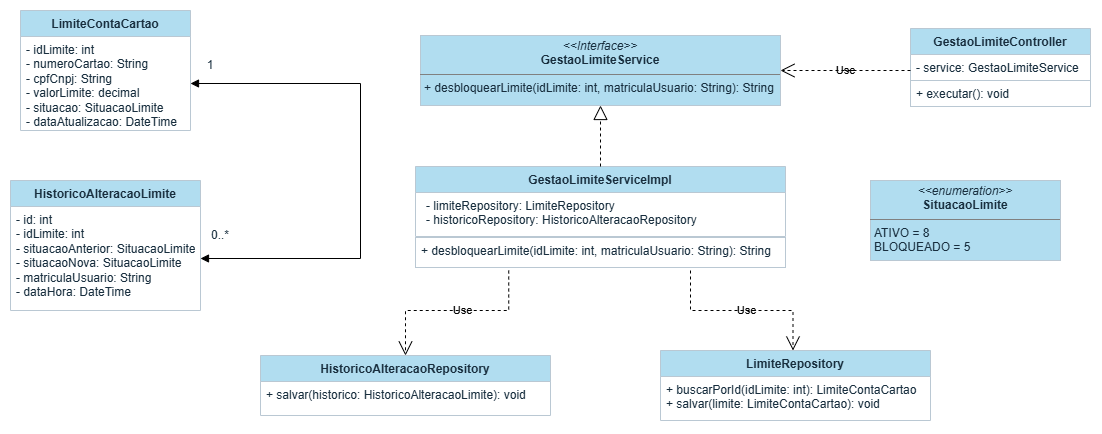

The diagram above was exported from draw.io. Its source (the exported page's mxGraphModel, read from the mxfile embedded in the PNG):
<mxGraphModel dx="1128" dy="654" grid="1" gridSize="10" guides="1" tooltips="1" connect="1" arrows="1" fold="1" page="1" pageScale="1" pageWidth="1654" pageHeight="1169" math="0" shadow="0">
  <root>
    <mxCell id="0" />
    <mxCell id="1" parent="0" />
    <mxCell id="ZAv-CaXQ4RSPR6pmMdge-1" parent="1" style="verticalAlign=top;align=left;overflow=fill;html=1;whiteSpace=wrap;labelBackgroundColor=none;fillColor=#B1DDF0;strokeColor=#BAC8D3;fontColor=#182E3E;" value="&lt;p style=&quot;margin:0px;margin-top:4px;text-align:center;&quot;&gt;&lt;i&gt;&amp;lt;&amp;lt;enumeration&amp;gt;&amp;gt;&lt;/i&gt;&lt;br&gt;&lt;b&gt;SituacaoLimite&lt;/b&gt;&lt;/p&gt;&lt;hr size=&quot;1&quot; style=&quot;border-style:solid;&quot;&gt;&lt;p style=&quot;margin:0px;margin-left:4px;&quot;&gt;ATIVO = 8&lt;/p&gt;&lt;p style=&quot;margin:0px;margin-left:4px;&quot;&gt;BLOQUEADO = 5&lt;/p&gt;" vertex="1">
      <mxGeometry height="80" width="190" x="870" y="190" as="geometry" />
    </mxCell>
    <mxCell id="ZAv-CaXQ4RSPR6pmMdge-12" parent="1" style="swimlane;fontStyle=1;align=center;verticalAlign=top;childLayout=stackLayout;horizontal=1;startSize=26;horizontalStack=0;resizeParent=1;resizeParentMax=0;resizeLast=0;collapsible=1;marginBottom=0;whiteSpace=wrap;html=1;labelBackgroundColor=none;fillColor=#B1DDF0;strokeColor=#BAC8D3;fontColor=#182E3E;" value="LimiteContaCartao" vertex="1">
      <mxGeometry height="120" width="170" x="20" y="20" as="geometry" />
    </mxCell>
    <mxCell id="ZAv-CaXQ4RSPR6pmMdge-13" parent="ZAv-CaXQ4RSPR6pmMdge-12" style="text;align=left;verticalAlign=top;spacingLeft=4;spacingRight=4;overflow=hidden;rotatable=0;points=[[0,0.5],[1,0.5]];portConstraint=eastwest;whiteSpace=wrap;html=1;labelBackgroundColor=none;fontColor=#182E3E;" value="- idLimite: int&amp;nbsp;&lt;div&gt;- numeroCartao: String&amp;nbsp;&lt;/div&gt;&lt;div&gt;- cpfCnpj: String&lt;/div&gt;&lt;div&gt;- valorLimite: decimal&amp;nbsp;&lt;/div&gt;&lt;div&gt;- situacao: SituacaoLimite&amp;nbsp;&lt;/div&gt;&lt;div&gt;- dataAtualizacao: DateTime&lt;/div&gt;" vertex="1">
      <mxGeometry height="94" width="170" y="26" as="geometry" />
    </mxCell>
    <mxCell id="ZAv-CaXQ4RSPR6pmMdge-16" parent="1" style="swimlane;fontStyle=1;align=center;verticalAlign=top;childLayout=stackLayout;horizontal=1;startSize=26;horizontalStack=0;resizeParent=1;resizeParentMax=0;resizeLast=0;collapsible=1;marginBottom=0;whiteSpace=wrap;html=1;labelBackgroundColor=none;fillColor=#B1DDF0;strokeColor=#BAC8D3;fontColor=#182E3E;" value="HistoricoAlteracaoLimite" vertex="1">
      <mxGeometry height="130" width="190" x="10" y="190" as="geometry" />
    </mxCell>
    <mxCell id="ZAv-CaXQ4RSPR6pmMdge-17" parent="ZAv-CaXQ4RSPR6pmMdge-16" style="text;align=left;verticalAlign=top;spacingLeft=4;spacingRight=4;overflow=hidden;rotatable=0;points=[[0,0.5],[1,0.5]];portConstraint=eastwest;whiteSpace=wrap;html=1;labelBackgroundColor=none;fontColor=#182E3E;" value="- id: int&amp;nbsp;&lt;div&gt;- idLimite: int&amp;nbsp;&lt;/div&gt;&lt;div&gt;- situacaoAnterior: SituacaoLimite&lt;/div&gt;&lt;div&gt;- situacaoNova: SituacaoLimite&amp;nbsp;&lt;/div&gt;&lt;div&gt;- matriculaUsuario: String&amp;nbsp;&lt;/div&gt;&lt;div&gt;- dataHora: DateTime&lt;/div&gt;" vertex="1">
      <mxGeometry height="104" width="190" y="26" as="geometry" />
    </mxCell>
    <mxCell id="ZAv-CaXQ4RSPR6pmMdge-19" parent="1" style="swimlane;fontStyle=1;align=center;verticalAlign=top;childLayout=stackLayout;horizontal=1;startSize=26;horizontalStack=0;resizeParent=1;resizeParentMax=0;resizeLast=0;collapsible=1;marginBottom=0;whiteSpace=wrap;html=1;labelBackgroundColor=none;swimlaneFillColor=none;fillColor=#B1DDF0;strokeColor=#BAC8D3;fontColor=#182E3E;" value="LimiteRepository" vertex="1">
      <mxGeometry height="70" width="270" x="660" y="360" as="geometry" />
    </mxCell>
    <mxCell id="ZAv-CaXQ4RSPR6pmMdge-20" parent="ZAv-CaXQ4RSPR6pmMdge-19" style="text;align=left;verticalAlign=top;spacingLeft=4;spacingRight=4;overflow=hidden;rotatable=0;points=[[0,0.5],[1,0.5]];portConstraint=eastwest;whiteSpace=wrap;html=1;labelBackgroundColor=none;fontColor=#182E3E;" value="+ buscarPorId(idLimite: int): LimiteContaCartao&amp;nbsp;&lt;div&gt;+ salvar(limite: LimiteContaCartao): void&lt;/div&gt;" vertex="1">
      <mxGeometry height="44" width="270" y="26" as="geometry" />
    </mxCell>
    <mxCell id="U6QWg7KxTvx4aeuzpY_0-1" parent="1" style="swimlane;fontStyle=1;align=center;verticalAlign=top;childLayout=stackLayout;horizontal=1;startSize=26;horizontalStack=0;resizeParent=1;resizeParentMax=0;resizeLast=0;collapsible=1;marginBottom=0;whiteSpace=wrap;html=1;labelBackgroundColor=none;fillColor=#B1DDF0;strokeColor=#BAC8D3;fontColor=#182E3E;" value="HistoricoAlteracaoRepository" vertex="1">
      <mxGeometry height="60" width="290" x="260" y="365" as="geometry" />
    </mxCell>
    <mxCell id="U6QWg7KxTvx4aeuzpY_0-2" parent="U6QWg7KxTvx4aeuzpY_0-1" style="text;align=left;verticalAlign=top;spacingLeft=4;spacingRight=4;overflow=hidden;rotatable=0;points=[[0,0.5],[1,0.5]];portConstraint=eastwest;whiteSpace=wrap;html=1;labelBackgroundColor=none;fontColor=#182E3E;" value="+ salvar(historico: HistoricoAlteracaoLimite): void" vertex="1">
      <mxGeometry height="34" width="290" y="26" as="geometry" />
    </mxCell>
    <mxCell id="U6QWg7KxTvx4aeuzpY_0-3" parent="1" style="verticalAlign=top;align=left;overflow=fill;html=1;whiteSpace=wrap;labelBackgroundColor=none;fillColor=#B1DDF0;strokeColor=#BAC8D3;fontColor=#182E3E;" value="&lt;p style=&quot;margin:0px;margin-top:4px;text-align:center;&quot;&gt;&lt;i&gt;&amp;lt;&amp;lt;Interface&amp;gt;&amp;gt;&lt;/i&gt;&lt;br&gt;&lt;b&gt;GestaoLimiteService&lt;/b&gt;&lt;/p&gt;&lt;hr size=&quot;1&quot; style=&quot;border-style:solid;&quot;&gt;&lt;p style=&quot;margin:0px;margin-left:4px;&quot;&gt;+ desbloquearLimite(idLimite: int, matriculaUsuario: String): String&lt;/p&gt;&lt;p style=&quot;margin:0px;margin-left:4px;&quot;&gt;&lt;br&gt;&lt;/p&gt;" vertex="1">
      <mxGeometry height="70" width="360" x="420" y="45" as="geometry" />
    </mxCell>
    <mxCell id="U6QWg7KxTvx4aeuzpY_0-4" parent="1" style="swimlane;fontStyle=1;align=center;verticalAlign=top;childLayout=stackLayout;horizontal=1;startSize=26;horizontalStack=0;resizeParent=1;resizeParentMax=0;resizeLast=0;collapsible=1;marginBottom=0;whiteSpace=wrap;html=1;labelBackgroundColor=none;fillColor=#B1DDF0;fillStyle=solid;strokeColor=#BAC8D3;fontColor=#182E3E;" value="&lt;span&gt;GestaoLimiteServiceImpl&lt;/span&gt;" vertex="1">
      <mxGeometry height="70" width="370" x="415" y="176" as="geometry" />
    </mxCell>
    <mxCell id="U6QWg7KxTvx4aeuzpY_0-8" edge="1" parent="1" source="U6QWg7KxTvx4aeuzpY_0-4" style="endArrow=block;dashed=1;endFill=0;endSize=12;html=1;rounded=0;entryX=0.5;entryY=1;entryDx=0;entryDy=0;labelBackgroundColor=none;fontColor=default;exitX=0.5;exitY=0;exitDx=0;exitDy=0;" target="U6QWg7KxTvx4aeuzpY_0-3" value="">
      <mxGeometry relative="1" width="160" as="geometry">
        <Array as="points" />
        <mxPoint x="280" y="400" as="sourcePoint" />
        <mxPoint x="440" y="400" as="targetPoint" />
      </mxGeometry>
    </mxCell>
    <mxCell id="U6QWg7KxTvx4aeuzpY_0-9" parent="1" style="swimlane;fontStyle=1;align=center;verticalAlign=top;childLayout=stackLayout;horizontal=1;startSize=26;horizontalStack=0;resizeParent=1;resizeParentMax=0;resizeLast=0;collapsible=1;marginBottom=0;whiteSpace=wrap;html=1;labelBackgroundColor=none;fillColor=#B1DDF0;strokeColor=#BAC8D3;fontColor=#182E3E;" value="GestaoLimiteController" vertex="1">
      <mxGeometry height="52" width="180" x="910" y="38" as="geometry" />
    </mxCell>
    <mxCell id="U6QWg7KxTvx4aeuzpY_0-10" parent="U6QWg7KxTvx4aeuzpY_0-9" style="text;align=left;verticalAlign=top;spacingLeft=4;spacingRight=4;overflow=hidden;rotatable=0;points=[[0,0.5],[1,0.5]];portConstraint=eastwest;whiteSpace=wrap;html=1;labelBackgroundColor=none;fontColor=#182E3E;" value="- service: GestaoLimiteService" vertex="1">
      <mxGeometry height="26" width="180" y="26" as="geometry" />
    </mxCell>
    <mxCell id="U6QWg7KxTvx4aeuzpY_0-13" edge="1" parent="1" style="endArrow=open;endSize=12;dashed=1;html=1;rounded=0;entryX=1;entryY=0.5;entryDx=0;entryDy=0;labelBackgroundColor=none;fontColor=default;" target="U6QWg7KxTvx4aeuzpY_0-3" value="Use">
      <mxGeometry relative="1" width="160" as="geometry">
        <mxPoint x="910" y="80" as="sourcePoint" />
        <mxPoint x="730" y="360" as="targetPoint" />
      </mxGeometry>
    </mxCell>
    <mxCell id="U6QWg7KxTvx4aeuzpY_0-14" edge="1" parent="1" source="U6QWg7KxTvx4aeuzpY_0-7" style="endArrow=open;endSize=12;dashed=1;html=1;rounded=0;entryX=0.5;entryY=0;entryDx=0;entryDy=0;labelBackgroundColor=none;fontColor=default;exitX=0.252;exitY=1.1;exitDx=0;exitDy=0;exitPerimeter=0;" target="U6QWg7KxTvx4aeuzpY_0-1" value="Use">
      <mxGeometry relative="1" width="160" x="-0.0862" as="geometry">
        <Array as="points">
          <mxPoint x="508.24" y="320" />
          <mxPoint x="405" y="320" />
        </Array>
        <mxPoint x="520" y="282.22" as="sourcePoint" />
        <mxPoint x="720" y="470" as="targetPoint" />
      </mxGeometry>
    </mxCell>
    <mxCell id="U6QWg7KxTvx4aeuzpY_0-15" edge="1" parent="1" source="ZAv-CaXQ4RSPR6pmMdge-13" style="endArrow=block;startArrow=block;endFill=1;startFill=1;html=1;rounded=0;exitX=1;exitY=0.5;exitDx=0;exitDy=0;entryX=1;entryY=0.5;entryDx=0;entryDy=0;labelBackgroundColor=none;fontColor=default;" target="ZAv-CaXQ4RSPR6pmMdge-17" value="">
      <mxGeometry relative="1" width="160" x="0.0099" as="geometry">
        <Array as="points">
          <mxPoint x="360" y="93" />
          <mxPoint x="360" y="268" />
        </Array>
        <mxPoint x="260" y="170" as="sourcePoint" />
        <mxPoint x="420" y="170" as="targetPoint" />
      </mxGeometry>
    </mxCell>
    <mxCell id="U6QWg7KxTvx4aeuzpY_0-16" edge="1" parent="1" style="endArrow=open;endSize=12;dashed=1;html=1;rounded=0;entryX=0.5;entryY=0;entryDx=0;entryDy=0;labelBackgroundColor=none;fontColor=default;" value="Use">
      <mxGeometry relative="1" width="160" x="0.0521" as="geometry">
        <Array as="points">
          <mxPoint x="690" y="320" />
          <mxPoint x="792.5" y="320" />
        </Array>
        <mxPoint x="690" y="280" as="sourcePoint" />
        <mxPoint x="792.5" y="360" as="targetPoint" />
      </mxGeometry>
    </mxCell>
    <mxCell id="U6QWg7KxTvx4aeuzpY_0-17" parent="1" style="text;html=1;whiteSpace=wrap;strokeColor=none;fillColor=none;align=center;verticalAlign=middle;rounded=0;labelBackgroundColor=none;fontColor=#182E3E;" value="1" vertex="1">
      <mxGeometry height="30" width="60" x="180" y="60" as="geometry" />
    </mxCell>
    <mxCell id="U6QWg7KxTvx4aeuzpY_0-18" parent="1" style="text;html=1;whiteSpace=wrap;strokeColor=none;fillColor=none;align=center;verticalAlign=middle;rounded=0;labelBackgroundColor=none;fontColor=#182E3E;" value="0..*" vertex="1">
      <mxGeometry height="30" width="60" x="190" y="230" as="geometry" />
    </mxCell>
    <mxCell id="U6QWg7KxTvx4aeuzpY_0-7" parent="1" style="text;align=left;verticalAlign=top;spacingLeft=4;spacingRight=4;overflow=hidden;rotatable=0;points=[[0,0.5],[1,0.5]];portConstraint=eastwest;whiteSpace=wrap;html=1;labelBackgroundColor=none;strokeColor=#BAC8D3;fontColor=#182E3E;" value="+ desbloquearLimite(idLimite: int, matriculaUsuario: String): String" vertex="1">
      <mxGeometry height="30" width="370" x="415" y="247" as="geometry" />
    </mxCell>
    <mxCell id="U6QWg7KxTvx4aeuzpY_0-12" parent="1" style="text;align=left;verticalAlign=top;spacingLeft=4;spacingRight=4;overflow=hidden;rotatable=0;points=[[0,0.5],[1,0.5]];portConstraint=eastwest;whiteSpace=wrap;html=1;labelBackgroundColor=none;strokeColor=#BAC8D3;fontColor=#182E3E;" value="+ executar(): void" vertex="1">
      <mxGeometry height="26" width="180" x="910" y="90" as="geometry" />
    </mxCell>
    <mxCell id="U6QWg7KxTvx4aeuzpY_0-5" parent="1" style="text;align=left;verticalAlign=top;spacingLeft=4;spacingRight=4;overflow=hidden;rotatable=0;points=[[0,0.5],[1,0.5]];portConstraint=eastwest;whiteSpace=wrap;html=1;labelBackgroundColor=none;fontColor=#182E3E;" value="- limiteRepository: LimiteRepository&lt;br/&gt;- historicoRepository: HistoricoAlteracaoRepository" vertex="1">
      <mxGeometry height="44" width="360" x="420" y="202" as="geometry" />
    </mxCell>
  </root>
</mxGraphModel>